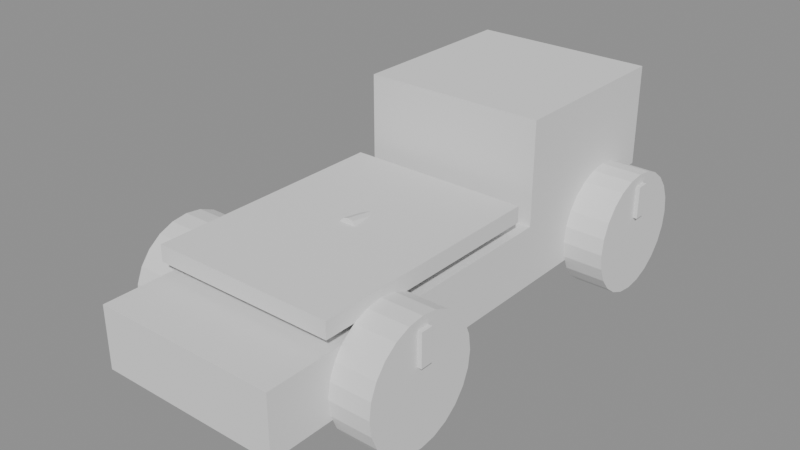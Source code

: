 # Source: ch06_07_truck_wrong_radius.blend  (saved by Blender 5.3.31; exported with 4.5.12 LTS)
import bpy
from mathutils import Matrix  # noqa: F401  (used for matrix-valued properties, if any)

bpy.ops.wm.read_factory_settings(use_empty=True)
scene = bpy.context.scene
scene.name = 'SC_TRUCK'

# ---- meshes
me_me_truck = bpy.data.meshes.new('ME_Truck')
me_me_truck.from_pydata([(-0.45, -1.3, 0.2), (-0.45, -1.3, 0.5), (-0.45, 0.9, 0.2), (-0.45, 0.9, 0.5), (0.45, -1.3, 0.2), (0.45, -1.3, 0.5), (0.45, 0.9, 0.2), (0.45, 0.9, 0.5), (-0.45, 0.3, 0.5), (-0.45, 0.3, 1.0), (-0.45, 1.2, 0.5), (-0.45, 1.2, 1.0), (0.45, 0.3, 0.5), (0.45, 0.3, 1.0), (0.45, 1.2, 0.5), (0.45, 1.2, 1.0), (-0.45, -1.0, 0.56), (-0.45, -1.0, 0.64), (-0.45, 0.2, 0.56), (-0.45, 0.2, 0.64), (0.45, -1.0, 0.56), (0.45, -1.0, 0.64), (0.45, 0.2, 0.56), (0.45, 0.2, 0.64), (-0.67, 0.87, 0.55), (-0.67, 0.87, 0.39), (-0.65, 1.2, 0.3), (-0.45, 1.2, 0.3), (-0.65, 1.19, 0.2224), (-0.45, 1.19, 0.2224), (-0.65, 1.16, 0.15), (-0.45, 1.16, 0.15), (-0.65, 1.112, 0.08787), (-0.45, 1.112, 0.08787), (-0.65, 1.05, 0.04019), (-0.45, 1.05, 0.04019), (-0.65, 0.9776, 0.01022), (-0.45, 0.9776, 0.01022), (-0.65, 0.9, 0.0), (-0.45, 0.9, 0.0), (-0.65, 0.8224, 0.01022), (-0.45, 0.8224, 0.01022), (-0.65, 0.75, 0.04019), (-0.45, 0.75, 0.04019), (-0.65, 0.6879, 0.08787), (-0.45, 0.6879, 0.08787), (-0.65, 0.6402, 0.15), (-0.45, 0.6402, 0.15), (-0.65, 0.6102, 0.2224), (-0.45, 0.6102, 0.2224), (-0.65, 0.6, 0.3), (-0.45, 0.6, 0.3), (-0.65, 0.6102, 0.3776), (-0.45, 0.6102, 0.3776), (-0.65, 0.6402, 0.45), (-0.45, 0.6402, 0.45), (-0.65, 0.6879, 0.5121), (-0.45, 0.6879, 0.5121), (-0.65, 0.75, 0.5598), (-0.45, 0.75, 0.5598), (-0.65, 0.8224, 0.5898), (-0.45, 0.8224, 0.5898), (-0.65, 0.9, 0.6), (-0.45, 0.9, 0.6), (-0.65, 0.9776, 0.5898), (-0.45, 0.9776, 0.5898), (-0.65, 1.05, 0.5598), (-0.45, 1.05, 0.5598), (-0.65, 1.112, 0.5121), (-0.45, 1.112, 0.5121), (-0.65, 1.16, 0.45), (-0.45, 1.16, 0.45), (-0.65, 1.19, 0.3776), (-0.45, 1.19, 0.3776), (-0.67, 0.93, 0.39), (-0.67, 0.93, 0.55), (-0.43, 0.87, 0.39), (-0.43, 0.87, 0.55), (-0.43, 0.93, 0.39), (-0.43, 0.93, 0.55), (0.43, 0.87, 0.55), (0.43, 0.87, 0.39), (0.45, 1.2, 0.3), (0.65, 1.2, 0.3), (0.45, 1.19, 0.2224), (0.65, 1.19, 0.2224), (0.45, 1.16, 0.15), (0.65, 1.16, 0.15), (0.45, 1.112, 0.08787), (0.65, 1.112, 0.08787), (0.45, 1.05, 0.04019), (0.65, 1.05, 0.04019), (0.45, 0.9776, 0.01022), (0.65, 0.9776, 0.01022), (0.45, 0.9, 0.0), (0.65, 0.9, 0.0), (0.45, 0.8224, 0.01022), (0.65, 0.8224, 0.01022), (0.45, 0.75, 0.04019), (0.65, 0.75, 0.04019), (0.45, 0.6879, 0.08787), (0.65, 0.6879, 0.08787), (0.45, 0.6402, 0.15), (0.65, 0.6402, 0.15), (0.45, 0.6102, 0.2224), (0.65, 0.6102, 0.2224), (0.45, 0.6, 0.3), (0.65, 0.6, 0.3), (0.45, 0.6102, 0.3776), (0.65, 0.6102, 0.3776), (0.45, 0.6402, 0.45), (0.65, 0.6402, 0.45), (0.45, 0.6879, 0.5121), (0.65, 0.6879, 0.5121), (0.45, 0.75, 0.5598), (0.65, 0.75, 0.5598), (0.45, 0.8224, 0.5898), (0.65, 0.8224, 0.5898), (0.45, 0.9, 0.6), (0.65, 0.9, 0.6), (0.45, 0.9776, 0.5898), (0.65, 0.9776, 0.5898), (0.45, 1.05, 0.5598), (0.65, 1.05, 0.5598), (0.45, 1.112, 0.5121), (0.65, 1.112, 0.5121), (0.45, 1.16, 0.45), (0.65, 1.16, 0.45), (0.45, 1.19, 0.3776), (0.65, 1.19, 0.3776), (0.43, 0.93, 0.39), (0.43, 0.93, 0.55), (0.67, 0.87, 0.39), (0.67, 0.87, 0.55), (0.67, 0.93, 0.39), (0.67, 0.93, 0.55), (-0.67, -0.73, 0.55), (-0.67, -0.73, 0.39), (-0.65, -0.4, 0.3), (-0.45, -0.4, 0.3), (-0.65, -0.4102, 0.2224), (-0.45, -0.4102, 0.2224), (-0.65, -0.4402, 0.15), (-0.45, -0.4402, 0.15), (-0.65, -0.4879, 0.08787), (-0.45, -0.4879, 0.08787), (-0.65, -0.55, 0.04019), (-0.45, -0.55, 0.04019), (-0.65, -0.6224, 0.01022), (-0.45, -0.6224, 0.01022), (-0.65, -0.7, 0.0), (-0.45, -0.7, 0.0), (-0.65, -0.7776, 0.01022), (-0.45, -0.7776, 0.01022), (-0.65, -0.85, 0.04019), (-0.45, -0.85, 0.04019), (-0.65, -0.9121, 0.08787), (-0.45, -0.9121, 0.08787), (-0.65, -0.9598, 0.15), (-0.45, -0.9598, 0.15), (-0.65, -0.9898, 0.2224), (-0.45, -0.9898, 0.2224), (-0.65, -1.0, 0.3), (-0.45, -1.0, 0.3), (-0.65, -0.9898, 0.3776), (-0.45, -0.9898, 0.3776), (-0.65, -0.9598, 0.45), (-0.45, -0.9598, 0.45), (-0.65, -0.9121, 0.5121), (-0.45, -0.9121, 0.5121), (-0.65, -0.85, 0.5598), (-0.45, -0.85, 0.5598), (-0.65, -0.7776, 0.5898), (-0.45, -0.7776, 0.5898), (-0.65, -0.7, 0.6), (-0.45, -0.7, 0.6), (-0.65, -0.6224, 0.5898), (-0.45, -0.6224, 0.5898), (-0.65, -0.55, 0.5598), (-0.45, -0.55, 0.5598), (-0.65, -0.4879, 0.5121), (-0.45, -0.4879, 0.5121), (-0.65, -0.4402, 0.45), (-0.45, -0.4402, 0.45), (-0.65, -0.4102, 0.3776), (-0.45, -0.4102, 0.3776), (-0.67, -0.67, 0.39), (-0.67, -0.67, 0.55), (-0.43, -0.73, 0.39), (-0.43, -0.73, 0.55), (-0.43, -0.67, 0.39), (-0.43, -0.67, 0.55), (0.43, -0.73, 0.39), (0.43, -0.73, 0.55), (0.45, -0.4, 0.3), (0.65, -0.4, 0.3), (0.45, -0.4102, 0.2224), (0.65, -0.4102, 0.2224), (0.45, -0.4402, 0.15), (0.65, -0.4402, 0.15), (0.45, -0.4879, 0.08787), (0.65, -0.4879, 0.08787), (0.45, -0.55, 0.04019), (0.65, -0.55, 0.04019), (0.45, -0.6224, 0.01022), (0.65, -0.6224, 0.01022), (0.45, -0.7, 0.0), (0.65, -0.7, 0.0), (0.45, -0.7776, 0.01022), (0.65, -0.7776, 0.01022), (0.45, -0.85, 0.04019), (0.65, -0.85, 0.04019), (0.45, -0.9121, 0.08787), (0.65, -0.9121, 0.08787), (0.45, -0.9598, 0.15), (0.65, -0.9598, 0.15), (0.45, -0.9898, 0.2224), (0.65, -0.9898, 0.2224), (0.45, -1.0, 0.3), (0.65, -1.0, 0.3), (0.45, -0.9898, 0.3776), (0.65, -0.9898, 0.3776), (0.45, -0.9598, 0.45), (0.65, -0.9598, 0.45), (0.45, -0.9121, 0.5121), (0.65, -0.9121, 0.5121), (0.45, -0.85, 0.5598), (0.65, -0.85, 0.5598), (0.45, -0.7776, 0.5898), (0.65, -0.7776, 0.5898), (0.45, -0.7, 0.6), (0.65, -0.7, 0.6), (0.45, -0.6224, 0.5898), (0.65, -0.6224, 0.5898), (0.45, -0.55, 0.5598), (0.65, -0.55, 0.5598), (0.45, -0.4879, 0.5121), (0.65, -0.4879, 0.5121), (0.45, -0.4402, 0.45), (0.65, -0.4402, 0.45), (0.45, -0.4102, 0.3776), (0.65, -0.4102, 0.3776), (0.43, -0.67, 0.39), (0.43, -0.67, 0.55), (0.67, -0.73, 0.39), (0.67, -0.73, 0.55), (0.67, -0.67, 0.39), (0.67, -0.67, 0.55), (0.0, 0.2079, 0.5694), (0.0, -0.3846, 0.6642), (0.025, 0.2068, 0.5628), (0.025, -0.3856, 0.6576), (0.0433, 0.2039, 0.5447), (0.0433, -0.3885, 0.6395), (0.05, 0.2, 0.52), (0.05, -0.3925, 0.6148), (0.0433, 0.1961, 0.4953), (0.0433, -0.3964, 0.5901), (0.025, 0.1932, 0.4772), (0.025, -0.3993, 0.572), (0.0, 0.1921, 0.4706), (0.0, -0.4004, 0.5654), (-0.025, 0.1932, 0.4772), (-0.025, -0.3993, 0.572), (-0.0433, 0.1961, 0.4953), (-0.0433, -0.3964, 0.5901), (-0.05, 0.2, 0.52), (-0.05, -0.3925, 0.6148), (-0.0433, 0.2039, 0.5447), (-0.0433, -0.3885, 0.6395), (-0.025, 0.2068, 0.5628), (-0.025, -0.3856, 0.6576), (0.0, -0.3047, 0.5704), (0.0, 0.2877, 0.4756), (0.015, -0.3041, 0.5743), (0.015, 0.2884, 0.4796), (0.02598, -0.3024, 0.5852), (0.02598, 0.2901, 0.4904), (0.03, -0.3, 0.6), (0.03, 0.2925, 0.5052), (0.02598, -0.2976, 0.6148), (0.02598, 0.2948, 0.52), (0.015, -0.2959, 0.6257), (0.015, 0.2966, 0.5309), (0.0, -0.2953, 0.6296), (0.0, 0.2972, 0.5348), (-0.015, -0.2959, 0.6257), (-0.015, 0.2966, 0.5309), (-0.02598, -0.2976, 0.6148), (-0.02598, 0.2948, 0.52), (-0.03, -0.3, 0.6), (-0.03, 0.2925, 0.5052), (-0.02598, -0.3024, 0.5852), (-0.02598, 0.2901, 0.4904), (-0.015, -0.3041, 0.5743), (-0.015, 0.2884, 0.4796)], [], [(0, 1, 3, 2), (2, 3, 7, 6), (6, 7, 5, 4), (4, 5, 1, 0), (2, 6, 4, 0), (7, 3, 1, 5), (8, 9, 11, 10), (10, 11, 15, 14), (14, 15, 13, 12), (12, 13, 9, 8), (10, 14, 12, 8), (15, 11, 9, 13), (16, 17, 19, 18), (18, 19, 23, 22), (22, 23, 21, 20), (20, 21, 17, 16), (18, 22, 20, 16), (23, 19, 17, 21), (154, 155, 157, 156), (144, 145, 147, 146), (26, 27, 29, 28), (264, 265, 267, 266), (196, 197, 199, 198), (28, 29, 31, 30), (254, 255, 257, 256), (90, 91, 93, 92), (30, 31, 33, 32), (216, 217, 219, 218), (32, 33, 35, 34), (104, 105, 107, 106), (160, 161, 163, 162), (34, 35, 37, 36), (140, 141, 143, 142), (88, 89, 91, 90), (36, 37, 39, 38), (286, 287, 289, 288), (282, 283, 285, 284), (38, 39, 41, 40), (102, 103, 105, 104), (276, 277, 279, 278), (40, 41, 43, 42), (86, 87, 89, 88), (42, 43, 45, 44), (156, 157, 159, 158), (146, 147, 149, 148), (44, 45, 47, 46), (100, 101, 103, 102), (46, 47, 49, 48), (202, 203, 205, 204), (84, 85, 87, 86), (48, 49, 51, 50), (212, 213, 215, 214), (50, 51, 53, 52), (98, 99, 101, 100), (258, 259, 261, 260), (52, 53, 55, 54), (142, 143, 145, 144), (82, 83, 85, 84), (54, 55, 57, 56), (256, 257, 259, 258), (200, 201, 203, 202), (56, 57, 59, 58), (96, 97, 99, 98), (210, 211, 213, 212), (58, 59, 61, 60), (79, 75, 24, 77), (60, 61, 63, 62), (158, 159, 161, 160), (74, 78, 76, 25), (62, 63, 65, 64), (94, 95, 97, 96), (76, 77, 24, 25), (64, 65, 67, 66), (270, 271, 249, 248), (78, 79, 77, 76), (66, 67, 69, 68), (255, 253, 251, 249, 271, 269, 267, 265, 263, 261, 259, 257), (74, 75, 79, 78), (68, 69, 71, 70), (29, 27, 73, 71, 69, 67, 65, 63, 61, 59, 57, 55, 53, 51, 49, 47, 45, 43, 41, 39, 37, 35, 33, 31), (25, 24, 75, 74), (70, 71, 73, 72), (106, 107, 109, 108), (92, 93, 95, 94), (72, 73, 27, 26), (26, 28, 30, 32, 34, 36, 38, 40, 42, 44, 46, 48, 50, 52, 54, 56, 58, 60, 62, 64, 66, 68, 70, 72), (108, 109, 111, 110), (198, 199, 201, 200), (138, 139, 141, 140), (110, 111, 113, 112), (266, 267, 269, 268), (278, 279, 281, 280), (112, 113, 115, 114), (152, 153, 155, 154), (114, 115, 117, 116), (135, 131, 80, 133), (116, 117, 119, 118), (214, 215, 217, 216), (130, 134, 132, 81), (118, 119, 121, 120), (150, 151, 153, 152), (132, 133, 80, 81), (120, 121, 123, 122), (252, 254, 256, 258, 260, 262, 264, 266, 268, 270, 248, 250), (134, 135, 133, 132), (122, 123, 125, 124), (250, 251, 253, 252), (130, 131, 135, 134), (124, 125, 127, 126), (95, 93, 91, 89, 87, 85, 83, 129, 127, 125, 123, 121, 119, 117, 115, 113, 111, 109, 107, 105, 103, 101, 99, 97), (81, 80, 131, 130), (126, 127, 129, 128), (162, 163, 165, 164), (148, 149, 151, 150), (128, 129, 83, 82), (108, 110, 112, 114, 116, 118, 120, 122, 124, 126, 128, 82, 84, 86, 88, 90, 92, 94, 96, 98, 100, 102, 104, 106), (164, 165, 167, 166), (194, 195, 197, 196), (166, 167, 169, 168), (252, 253, 255, 254), (168, 169, 171, 170), (208, 209, 211, 210), (274, 275, 277, 276), (170, 171, 173, 172), (268, 269, 271, 270), (191, 187, 136, 189), (172, 173, 175, 174), (186, 190, 188, 137), (174, 175, 177, 176), (206, 207, 209, 208), (188, 189, 136, 137), (176, 177, 179, 178), (284, 285, 287, 286), (190, 191, 189, 188), (178, 179, 181, 180), (186, 187, 191, 190), (180, 181, 183, 182), (163, 161, 159, 157, 155, 153, 151, 149, 147, 145, 143, 141, 139, 185, 183, 181, 179, 177, 175, 173, 171, 169, 167, 165), (137, 136, 187, 186), (182, 183, 185, 184), (218, 219, 221, 220), (204, 205, 207, 206), (184, 185, 139, 138), (140, 142, 144, 146, 148, 150, 152, 154, 156, 158, 160, 162, 164, 166, 168, 170, 172, 174, 176, 178, 180, 182, 184, 138), (220, 221, 223, 222), (248, 249, 251, 250), (272, 273, 275, 274), (222, 223, 225, 224), (224, 225, 227, 226), (262, 263, 265, 264), (226, 227, 229, 228), (247, 243, 193, 245), (228, 229, 231, 230), (242, 246, 244, 192), (280, 281, 283, 282), (230, 231, 233, 232), (244, 245, 193, 192), (260, 261, 263, 262), (232, 233, 235, 234), (246, 247, 245, 244), (234, 235, 237, 236), (242, 243, 247, 246), (236, 237, 239, 238), (192, 193, 243, 242), (204, 206, 208, 210, 212, 214, 216, 218, 220, 222, 224, 226, 228, 230, 232, 234, 236, 238, 240, 194, 196, 198, 200, 202), (238, 239, 241, 240), (288, 289, 291, 290), (240, 241, 195, 194), (223, 221, 219, 217, 215, 213, 211, 209, 207, 205, 203, 201, 199, 197, 195, 241, 239, 237, 235, 233, 231, 229, 227, 225), (290, 291, 293, 292), (280, 282, 284, 286, 288, 290, 292, 294, 272, 274, 276, 278), (292, 293, 295, 294), (294, 295, 273, 272), (287, 285, 283, 281, 279, 277, 275, 273, 295, 293, 291, 289)])
me_me_truck.update()
arm_arm_truck = bpy.data.armatures.new('ARM_Truck')  # bones are not reproduced

# ---- objects
ob_geo_truck = bpy.data.objects.new('GEO_Truck', me_me_truck)
ob_rig_truck = bpy.data.objects.new('RIG_Truck', arm_arm_truck)

# ---- transforms, parenting, visibility, modifiers, constraints
ob_geo_truck.parent = ob_rig_truck
ob_geo_truck.location = (0.0, 0.0, 0.0)
_vg = ob_geo_truck.vertex_groups.new(name='body')
_vg.add([0, 1, 2, 3, 4, 5, 6, 7, 8, 9, 10, 11, 12, 13, 14, 15], 1.0, 'REPLACE')
_vg = ob_geo_truck.vertex_groups.new(name='bed')
_vg.add([16, 17, 18, 19, 20, 21, 22, 23], 1.0, 'REPLACE')
_vg = ob_geo_truck.vertex_groups.new(name='wheel_FL')
_vg.add([24, 25, 26, 27, 28, 29, 30, 31, 32, 33, 34, 35, 36, 37, 38, 39, 40, 41, 42, 43, 44, 45, 46, 47, 48, 49, 50, 51, 52, 53, 54, 55, 56, 57, 58, 59, 60, 61, 62, 63, 64, 65, 66, 67, 68, 69, 70, 71, 72, 73, 74, 75, 76, 77, 78, 79], 1.0, 'REPLACE')
_vg = ob_geo_truck.vertex_groups.new(name='wheel_FR')
_vg.add([80, 81, 82, 83, 84, 85, 86, 87, 88, 89, 90, 91, 92, 93, 94, 95, 96, 97, 98, 99, 100, 101, 102, 103, 104, 105, 106, 107, 108, 109, 110, 111, 112, 113, 114, 115, 116, 117, 118, 119, 120, 121, 122, 123, 124, 125, 126, 127, 128, 129, 130, 131, 132, 133, 134, 135], 1.0, 'REPLACE')
_vg = ob_geo_truck.vertex_groups.new(name='wheel_RL')
_vg.add([136, 137, 138, 139, 140, 141, 142, 143, 144, 145, 146, 147, 148, 149, 150, 151, 152, 153, 154, 155, 156, 157, 158, 159, 160, 161, 162, 163, 164, 165, 166, 167, 168, 169, 170, 171, 172, 173, 174, 175, 176, 177, 178, 179, 180, 181, 182, 183, 184, 185, 186, 187, 188, 189, 190, 191], 1.0, 'REPLACE')
_vg = ob_geo_truck.vertex_groups.new(name='wheel_RR')
_vg.add([192, 193, 194, 195, 196, 197, 198, 199, 200, 201, 202, 203, 204, 205, 206, 207, 208, 209, 210, 211, 212, 213, 214, 215, 216, 217, 218, 219, 220, 221, 222, 223, 224, 225, 226, 227, 228, 229, 230, 231, 232, 233, 234, 235, 236, 237, 238, 239, 240, 241, 242, 243, 244, 245, 246, 247], 1.0, 'REPLACE')
_vg = ob_geo_truck.vertex_groups.new(name='cyl')
_vg.add([248, 249, 250, 251, 252, 253, 254, 255, 256, 257, 258, 259, 260, 261, 262, 263, 264, 265, 266, 267, 268, 269, 270, 271], 1.0, 'REPLACE')
_vg = ob_geo_truck.vertex_groups.new(name='rod')
_vg.add([272, 273, 274, 275, 276, 277, 278, 279, 280, 281, 282, 283, 284, 285, 286, 287, 288, 289, 290, 291, 292, 293, 294, 295], 1.0, 'REPLACE')
_m = ob_geo_truck.modifiers.new('Armature', 'ARMATURE')
_m.object = ob_rig_truck
ob_rig_truck.location = (0.0, 0.0, 0.0)
ob_rig_truck.show_in_front = True

# ---- collection membership
scene.collection.objects.link(ob_geo_truck)
scene.collection.objects.link(ob_rig_truck)

# ---- scene / render settings (as saved in the file)
scene.frame_start = 1; scene.frame_end = 250; scene.frame_set(1)
scene.render.engine = 'BLENDER_EEVEE_NEXT'
scene.render.bake_bias = 0.0
scene.render.bake_samples = 0
scene.render.compositor_device = 'GPU'
scene.eevee.use_volume_custom_range = False
scene.eevee.fast_gi_thickness_near = 0.1
scene.eevee.fast_gi_thickness_far = 0.0
scene.eevee.ray_tracing_options.screen_trace_thickness = 0.1
bpy.context.view_layer.update()

# ---- added for rendering (the .blend has no active camera and no usable light): camera, sun + grey world if the file has none
cam_auto = bpy.data.cameras.new('AutoCamera')
cam_auto.lens = 50.0
cam_auto.sensor_width = 36.0
cam_auto.clip_end = 1000.0
ob_auto_camera = bpy.data.objects.new('AutoCamera', cam_auto)
scene.collection.objects.link(ob_auto_camera)
ob_auto_camera.location = (2.7827, -3.38924, 2.72616)
ob_auto_camera.rotation_euler = (1.09748, -7.21219e-08, 0.694738)
scene.camera = ob_auto_camera
light_auto_sun = bpy.data.lights.new('AutoSun', 'SUN')
light_auto_sun.energy = 3.0
light_auto_sun.angle = 0.0523599
ob_auto_sun = bpy.data.objects.new('AutoSun', light_auto_sun)
scene.collection.objects.link(ob_auto_sun)
ob_auto_sun.rotation_euler = (0.872665, 0.174533, 0.523599)
if scene.world is None:
    world_auto = bpy.data.worlds.new('AutoWorld')
    world_auto.color = (0.3, 0.3, 0.3)
    scene.world = world_auto
bpy.context.view_layer.update()

